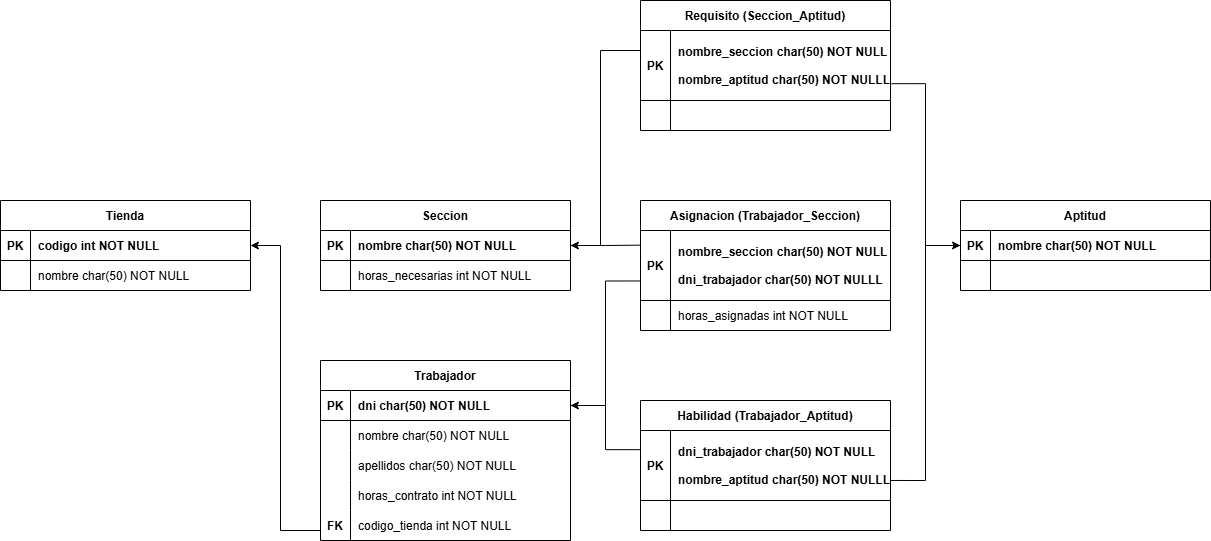

The diagram above was exported from draw.io. Its source (the exported page's mxGraphModel, read from the mxfile embedded in the PNG):
<mxGraphModel dx="2092" dy="1223" grid="1" gridSize="10" guides="1" tooltips="1" connect="1" arrows="1" fold="1" page="1" pageScale="1" pageWidth="850" pageHeight="1100" math="0" shadow="0" extFonts="Permanent Marker^https://fonts.googleapis.com/css?family=Permanent+Marker">
  <root>
    <mxCell id="0" />
    <mxCell id="1" parent="0" />
    <mxCell id="C-vyLk0tnHw3VtMMgP7b-2" parent="1" style="shape=table;startSize=30;container=1;collapsible=1;childLayout=tableLayout;fixedRows=1;rowLines=0;fontStyle=1;align=center;resizeLast=1;" value="Seccion" vertex="1">
      <mxGeometry height="90" width="250" y="440" as="geometry" />
    </mxCell>
    <mxCell id="C-vyLk0tnHw3VtMMgP7b-3" parent="C-vyLk0tnHw3VtMMgP7b-2" style="shape=partialRectangle;collapsible=0;dropTarget=0;pointerEvents=0;fillColor=none;points=[[0,0.5],[1,0.5]];portConstraint=eastwest;top=0;left=0;right=0;bottom=1;" value="" vertex="1">
      <mxGeometry height="30" width="250" y="30" as="geometry" />
    </mxCell>
    <mxCell id="C-vyLk0tnHw3VtMMgP7b-4" parent="C-vyLk0tnHw3VtMMgP7b-3" style="shape=partialRectangle;overflow=hidden;connectable=0;fillColor=none;top=0;left=0;bottom=0;right=0;fontStyle=1;" value="PK" vertex="1">
      <mxGeometry height="30" width="30" as="geometry">
        <mxRectangle height="30" width="30" as="alternateBounds" />
      </mxGeometry>
    </mxCell>
    <mxCell id="C-vyLk0tnHw3VtMMgP7b-5" parent="C-vyLk0tnHw3VtMMgP7b-3" style="shape=partialRectangle;overflow=hidden;connectable=0;fillColor=none;top=0;left=0;bottom=0;right=0;align=left;spacingLeft=6;fontStyle=1;" value="nombre char(50) NOT NULL " vertex="1">
      <mxGeometry height="30" width="220" x="30" as="geometry">
        <mxRectangle height="30" width="220" as="alternateBounds" />
      </mxGeometry>
    </mxCell>
    <mxCell id="C-vyLk0tnHw3VtMMgP7b-6" parent="C-vyLk0tnHw3VtMMgP7b-2" style="shape=partialRectangle;collapsible=0;dropTarget=0;pointerEvents=0;fillColor=none;points=[[0,0.5],[1,0.5]];portConstraint=eastwest;top=0;left=0;right=0;bottom=0;" value="" vertex="1">
      <mxGeometry height="30" width="250" y="60" as="geometry" />
    </mxCell>
    <mxCell id="C-vyLk0tnHw3VtMMgP7b-7" parent="C-vyLk0tnHw3VtMMgP7b-6" style="shape=partialRectangle;overflow=hidden;connectable=0;fillColor=none;top=0;left=0;bottom=0;right=0;" value="" vertex="1">
      <mxGeometry height="30" width="30" as="geometry">
        <mxRectangle height="30" width="30" as="alternateBounds" />
      </mxGeometry>
    </mxCell>
    <mxCell id="C-vyLk0tnHw3VtMMgP7b-8" parent="C-vyLk0tnHw3VtMMgP7b-6" style="shape=partialRectangle;overflow=hidden;connectable=0;fillColor=none;top=0;left=0;bottom=0;right=0;align=left;spacingLeft=6;" value="horas_necesarias int NOT NULL" vertex="1">
      <mxGeometry height="30" width="220" x="30" as="geometry">
        <mxRectangle height="30" width="220" as="alternateBounds" />
      </mxGeometry>
    </mxCell>
    <mxCell id="C-vyLk0tnHw3VtMMgP7b-13" parent="1" style="shape=table;startSize=30;container=1;collapsible=1;childLayout=tableLayout;fixedRows=1;rowLines=0;fontStyle=1;align=center;resizeLast=1;" value="Trabajador" vertex="1">
      <mxGeometry height="180" width="250" y="600" as="geometry">
        <mxRectangle height="30" width="100" x="420" y="590" as="alternateBounds" />
      </mxGeometry>
    </mxCell>
    <mxCell id="C-vyLk0tnHw3VtMMgP7b-14" parent="C-vyLk0tnHw3VtMMgP7b-13" style="shape=partialRectangle;collapsible=0;dropTarget=0;pointerEvents=0;fillColor=none;points=[[0,0.5],[1,0.5]];portConstraint=eastwest;top=0;left=0;right=0;bottom=1;" value="" vertex="1">
      <mxGeometry height="30" width="250" y="30" as="geometry" />
    </mxCell>
    <mxCell id="C-vyLk0tnHw3VtMMgP7b-15" parent="C-vyLk0tnHw3VtMMgP7b-14" style="shape=partialRectangle;overflow=hidden;connectable=0;fillColor=none;top=0;left=0;bottom=0;right=0;fontStyle=1;" value="PK" vertex="1">
      <mxGeometry height="30" width="30" as="geometry">
        <mxRectangle height="30" width="30" as="alternateBounds" />
      </mxGeometry>
    </mxCell>
    <mxCell id="C-vyLk0tnHw3VtMMgP7b-16" parent="C-vyLk0tnHw3VtMMgP7b-14" style="shape=partialRectangle;overflow=hidden;connectable=0;fillColor=none;top=0;left=0;bottom=0;right=0;align=left;spacingLeft=6;fontStyle=1;" value="dni char(50) NOT NULL " vertex="1">
      <mxGeometry height="30" width="220" x="30" as="geometry">
        <mxRectangle height="30" width="220" as="alternateBounds" />
      </mxGeometry>
    </mxCell>
    <mxCell id="C-vyLk0tnHw3VtMMgP7b-17" parent="C-vyLk0tnHw3VtMMgP7b-13" style="shape=partialRectangle;collapsible=0;dropTarget=0;pointerEvents=0;fillColor=none;points=[[0,0.5],[1,0.5]];portConstraint=eastwest;top=0;left=0;right=0;bottom=0;" value="" vertex="1">
      <mxGeometry height="30" width="250" y="60" as="geometry" />
    </mxCell>
    <mxCell id="C-vyLk0tnHw3VtMMgP7b-18" parent="C-vyLk0tnHw3VtMMgP7b-17" style="shape=partialRectangle;overflow=hidden;connectable=0;fillColor=none;top=0;left=0;bottom=0;right=0;" value="" vertex="1">
      <mxGeometry height="30" width="30" as="geometry">
        <mxRectangle height="30" width="30" as="alternateBounds" />
      </mxGeometry>
    </mxCell>
    <mxCell id="C-vyLk0tnHw3VtMMgP7b-19" parent="C-vyLk0tnHw3VtMMgP7b-17" style="shape=partialRectangle;overflow=hidden;connectable=0;fillColor=none;top=0;left=0;bottom=0;right=0;align=left;spacingLeft=6;" value="nombre char(50) NOT NULL" vertex="1">
      <mxGeometry height="30" width="220" x="30" as="geometry">
        <mxRectangle height="30" width="220" as="alternateBounds" />
      </mxGeometry>
    </mxCell>
    <mxCell id="C-vyLk0tnHw3VtMMgP7b-20" parent="C-vyLk0tnHw3VtMMgP7b-13" style="shape=partialRectangle;collapsible=0;dropTarget=0;pointerEvents=0;fillColor=none;points=[[0,0.5],[1,0.5]];portConstraint=eastwest;top=0;left=0;right=0;bottom=0;" value="" vertex="1">
      <mxGeometry height="30" width="250" y="90" as="geometry" />
    </mxCell>
    <mxCell id="C-vyLk0tnHw3VtMMgP7b-21" parent="C-vyLk0tnHw3VtMMgP7b-20" style="shape=partialRectangle;overflow=hidden;connectable=0;fillColor=none;top=0;left=0;bottom=0;right=0;" value="" vertex="1">
      <mxGeometry height="30" width="30" as="geometry">
        <mxRectangle height="30" width="30" as="alternateBounds" />
      </mxGeometry>
    </mxCell>
    <mxCell id="C-vyLk0tnHw3VtMMgP7b-22" parent="C-vyLk0tnHw3VtMMgP7b-20" style="shape=partialRectangle;overflow=hidden;connectable=0;fillColor=none;top=0;left=0;bottom=0;right=0;align=left;spacingLeft=6;" value="apellidos char(50) NOT NULL" vertex="1">
      <mxGeometry height="30" width="220" x="30" as="geometry">
        <mxRectangle height="30" width="220" as="alternateBounds" />
      </mxGeometry>
    </mxCell>
    <mxCell id="qRQMG8Lu8p8gZV7iJ4RV-16" parent="C-vyLk0tnHw3VtMMgP7b-13" style="shape=partialRectangle;collapsible=0;dropTarget=0;pointerEvents=0;fillColor=none;points=[[0,0.5],[1,0.5]];portConstraint=eastwest;top=0;left=0;right=0;bottom=0;" value="" vertex="1">
      <mxGeometry height="30" width="250" y="120" as="geometry" />
    </mxCell>
    <mxCell id="qRQMG8Lu8p8gZV7iJ4RV-17" parent="qRQMG8Lu8p8gZV7iJ4RV-16" style="shape=partialRectangle;overflow=hidden;connectable=0;fillColor=none;top=0;left=0;bottom=0;right=0;" value="" vertex="1">
      <mxGeometry height="30" width="30" as="geometry">
        <mxRectangle height="30" width="30" as="alternateBounds" />
      </mxGeometry>
    </mxCell>
    <mxCell id="qRQMG8Lu8p8gZV7iJ4RV-18" parent="qRQMG8Lu8p8gZV7iJ4RV-16" style="shape=partialRectangle;overflow=hidden;connectable=0;fillColor=none;top=0;left=0;bottom=0;right=0;align=left;spacingLeft=6;" value="horas_contrato int NOT NULL" vertex="1">
      <mxGeometry height="30" width="220" x="30" as="geometry">
        <mxRectangle height="30" width="220" as="alternateBounds" />
      </mxGeometry>
    </mxCell>
    <mxCell id="qRQMG8Lu8p8gZV7iJ4RV-46" parent="C-vyLk0tnHw3VtMMgP7b-13" style="shape=partialRectangle;collapsible=0;dropTarget=0;pointerEvents=0;fillColor=none;points=[[0,0.5],[1,0.5]];portConstraint=eastwest;top=0;left=0;right=0;bottom=0;" value="" vertex="1">
      <mxGeometry height="30" width="250" y="150" as="geometry" />
    </mxCell>
    <mxCell id="qRQMG8Lu8p8gZV7iJ4RV-47" parent="qRQMG8Lu8p8gZV7iJ4RV-46" style="shape=partialRectangle;overflow=hidden;connectable=0;fillColor=none;top=0;left=0;bottom=0;right=0;" value="" vertex="1">
      <mxGeometry height="30" width="30" as="geometry">
        <mxRectangle height="30" width="30" as="alternateBounds" />
      </mxGeometry>
    </mxCell>
    <mxCell id="qRQMG8Lu8p8gZV7iJ4RV-48" parent="qRQMG8Lu8p8gZV7iJ4RV-46" style="shape=partialRectangle;overflow=hidden;connectable=0;fillColor=none;top=0;left=0;bottom=0;right=0;align=left;spacingLeft=6;" value="codigo_tienda int NOT NULL" vertex="1">
      <mxGeometry height="30" width="220" x="30" as="geometry">
        <mxRectangle height="30" width="220" as="alternateBounds" />
      </mxGeometry>
    </mxCell>
    <mxCell id="C-vyLk0tnHw3VtMMgP7b-23" parent="1" style="shape=table;startSize=30;container=1;collapsible=1;childLayout=tableLayout;fixedRows=1;rowLines=0;fontStyle=1;align=center;resizeLast=1;" value="Tienda" vertex="1">
      <mxGeometry height="90" width="250" x="-320" y="440" as="geometry" />
    </mxCell>
    <mxCell id="C-vyLk0tnHw3VtMMgP7b-24" parent="C-vyLk0tnHw3VtMMgP7b-23" style="shape=partialRectangle;collapsible=0;dropTarget=0;pointerEvents=0;fillColor=none;points=[[0,0.5],[1,0.5]];portConstraint=eastwest;top=0;left=0;right=0;bottom=1;" value="" vertex="1">
      <mxGeometry height="30" width="250" y="30" as="geometry" />
    </mxCell>
    <mxCell id="C-vyLk0tnHw3VtMMgP7b-25" parent="C-vyLk0tnHw3VtMMgP7b-24" style="shape=partialRectangle;overflow=hidden;connectable=0;fillColor=none;top=0;left=0;bottom=0;right=0;fontStyle=1;" value="PK" vertex="1">
      <mxGeometry height="30" width="30" as="geometry">
        <mxRectangle height="30" width="30" as="alternateBounds" />
      </mxGeometry>
    </mxCell>
    <mxCell id="C-vyLk0tnHw3VtMMgP7b-26" parent="C-vyLk0tnHw3VtMMgP7b-24" style="shape=partialRectangle;overflow=hidden;connectable=0;fillColor=none;top=0;left=0;bottom=0;right=0;align=left;spacingLeft=6;fontStyle=1;" value="codigo int NOT NULL " vertex="1">
      <mxGeometry height="30" width="220" x="30" as="geometry">
        <mxRectangle height="30" width="220" as="alternateBounds" />
      </mxGeometry>
    </mxCell>
    <mxCell id="C-vyLk0tnHw3VtMMgP7b-27" parent="C-vyLk0tnHw3VtMMgP7b-23" style="shape=partialRectangle;collapsible=0;dropTarget=0;pointerEvents=0;fillColor=none;points=[[0,0.5],[1,0.5]];portConstraint=eastwest;top=0;left=0;right=0;bottom=0;" value="" vertex="1">
      <mxGeometry height="30" width="250" y="60" as="geometry" />
    </mxCell>
    <mxCell id="C-vyLk0tnHw3VtMMgP7b-28" parent="C-vyLk0tnHw3VtMMgP7b-27" style="shape=partialRectangle;overflow=hidden;connectable=0;fillColor=none;top=0;left=0;bottom=0;right=0;" value="" vertex="1">
      <mxGeometry height="30" width="30" as="geometry">
        <mxRectangle height="30" width="30" as="alternateBounds" />
      </mxGeometry>
    </mxCell>
    <mxCell id="C-vyLk0tnHw3VtMMgP7b-29" parent="C-vyLk0tnHw3VtMMgP7b-27" style="shape=partialRectangle;overflow=hidden;connectable=0;fillColor=none;top=0;left=0;bottom=0;right=0;align=left;spacingLeft=6;" value="nombre char(50) NOT NULL" vertex="1">
      <mxGeometry height="30" width="220" x="30" as="geometry">
        <mxRectangle height="30" width="220" as="alternateBounds" />
      </mxGeometry>
    </mxCell>
    <mxCell id="qRQMG8Lu8p8gZV7iJ4RV-39" parent="1" style="shape=table;startSize=30;container=1;collapsible=1;childLayout=tableLayout;fixedRows=1;rowLines=0;fontStyle=1;align=center;resizeLast=1;" value="Asignacion (Trabajador_Seccion)" vertex="1">
      <mxGeometry height="130" width="250" x="320" y="440" as="geometry" />
    </mxCell>
    <mxCell id="qRQMG8Lu8p8gZV7iJ4RV-40" parent="qRQMG8Lu8p8gZV7iJ4RV-39" style="shape=partialRectangle;collapsible=0;dropTarget=0;pointerEvents=0;fillColor=none;points=[[0,0.5],[1,0.5]];portConstraint=eastwest;top=0;left=0;right=0;bottom=1;" value="" vertex="1">
      <mxGeometry height="70" width="250" y="30" as="geometry" />
    </mxCell>
    <mxCell id="qRQMG8Lu8p8gZV7iJ4RV-41" parent="qRQMG8Lu8p8gZV7iJ4RV-40" style="shape=partialRectangle;overflow=hidden;connectable=0;fillColor=none;top=0;left=0;bottom=0;right=0;fontStyle=1;" value="PK" vertex="1">
      <mxGeometry height="70" width="30" as="geometry">
        <mxRectangle height="70" width="30" as="alternateBounds" />
      </mxGeometry>
    </mxCell>
    <mxCell id="qRQMG8Lu8p8gZV7iJ4RV-42" parent="qRQMG8Lu8p8gZV7iJ4RV-40" style="shape=partialRectangle;overflow=hidden;connectable=0;fillColor=none;top=0;left=0;bottom=0;right=0;align=left;spacingLeft=6;fontStyle=1;" value="nombre_seccion char(50) NOT NULL&#10;&#10;dni_trabajador char(50) NOT NULLL" vertex="1">
      <mxGeometry height="70" width="220" x="30" as="geometry">
        <mxRectangle height="70" width="220" as="alternateBounds" />
      </mxGeometry>
    </mxCell>
    <mxCell id="qRQMG8Lu8p8gZV7iJ4RV-43" parent="qRQMG8Lu8p8gZV7iJ4RV-39" style="shape=partialRectangle;collapsible=0;dropTarget=0;pointerEvents=0;fillColor=none;points=[[0,0.5],[1,0.5]];portConstraint=eastwest;top=0;left=0;right=0;bottom=0;" value="" vertex="1">
      <mxGeometry height="30" width="250" y="100" as="geometry" />
    </mxCell>
    <mxCell id="qRQMG8Lu8p8gZV7iJ4RV-44" parent="qRQMG8Lu8p8gZV7iJ4RV-43" style="shape=partialRectangle;overflow=hidden;connectable=0;fillColor=none;top=0;left=0;bottom=0;right=0;" value="" vertex="1">
      <mxGeometry height="30" width="30" as="geometry">
        <mxRectangle height="30" width="30" as="alternateBounds" />
      </mxGeometry>
    </mxCell>
    <mxCell id="qRQMG8Lu8p8gZV7iJ4RV-45" parent="qRQMG8Lu8p8gZV7iJ4RV-43" style="shape=partialRectangle;overflow=hidden;connectable=0;fillColor=none;top=0;left=0;bottom=0;right=0;align=left;spacingLeft=6;" value="horas_asignadas int NOT NULL" vertex="1">
      <mxGeometry height="30" width="220" x="30" as="geometry">
        <mxRectangle height="30" width="220" as="alternateBounds" />
      </mxGeometry>
    </mxCell>
    <mxCell id="qRQMG8Lu8p8gZV7iJ4RV-49" parent="1" style="shape=partialRectangle;overflow=hidden;connectable=0;fillColor=none;top=0;left=0;bottom=0;right=0;fontStyle=1;" value="FK" vertex="1">
      <mxGeometry height="30" width="30" y="750" as="geometry">
        <mxRectangle height="30" width="30" as="alternateBounds" />
      </mxGeometry>
    </mxCell>
    <mxCell id="qRQMG8Lu8p8gZV7iJ4RV-50" edge="1" parent="1" source="C-vyLk0tnHw3VtMMgP7b-14" style="edgeStyle=orthogonalEdgeStyle;rounded=0;orthogonalLoop=1;jettySize=auto;html=1;exitX=1;exitY=0.5;exitDx=0;exitDy=0;entryX=0.001;entryY=0.721;entryDx=0;entryDy=0;entryPerimeter=0;startArrow=classic;startFill=1;endArrow=none;endFill=0;" target="qRQMG8Lu8p8gZV7iJ4RV-40">
      <mxGeometry relative="1" as="geometry" />
    </mxCell>
    <mxCell id="qRQMG8Lu8p8gZV7iJ4RV-52" edge="1" parent="1" source="C-vyLk0tnHw3VtMMgP7b-3" style="edgeStyle=orthogonalEdgeStyle;rounded=0;orthogonalLoop=1;jettySize=auto;html=1;exitX=1;exitY=0.5;exitDx=0;exitDy=0;startArrow=classic;startFill=1;endArrow=none;endFill=0;">
      <mxGeometry relative="1" as="geometry">
        <mxPoint x="320" y="484.66666666666674" as="targetPoint" />
      </mxGeometry>
    </mxCell>
    <mxCell id="qRQMG8Lu8p8gZV7iJ4RV-53" edge="1" parent="1" source="C-vyLk0tnHw3VtMMgP7b-24" style="edgeStyle=orthogonalEdgeStyle;rounded=0;orthogonalLoop=1;jettySize=auto;html=1;exitX=1;exitY=0.5;exitDx=0;exitDy=0;shape=wire;startArrow=classic;startFill=1;endArrow=none;endFill=0;">
      <mxGeometry relative="1" as="geometry">
        <Array as="points">
          <mxPoint x="-40" y="485" />
          <mxPoint x="-40" y="770" />
        </Array>
        <mxPoint y="770" as="targetPoint" />
      </mxGeometry>
    </mxCell>
    <mxCell id="qRQMG8Lu8p8gZV7iJ4RV-54" parent="1" style="shape=table;startSize=30;container=1;collapsible=1;childLayout=tableLayout;fixedRows=1;rowLines=0;fontStyle=1;align=center;resizeLast=1;" value="Aptitud" vertex="1">
      <mxGeometry height="90" width="250" x="640" y="440" as="geometry" />
    </mxCell>
    <mxCell id="qRQMG8Lu8p8gZV7iJ4RV-55" parent="qRQMG8Lu8p8gZV7iJ4RV-54" style="shape=partialRectangle;collapsible=0;dropTarget=0;pointerEvents=0;fillColor=none;points=[[0,0.5],[1,0.5]];portConstraint=eastwest;top=0;left=0;right=0;bottom=1;" value="" vertex="1">
      <mxGeometry height="30" width="250" y="30" as="geometry" />
    </mxCell>
    <mxCell id="qRQMG8Lu8p8gZV7iJ4RV-56" parent="qRQMG8Lu8p8gZV7iJ4RV-55" style="shape=partialRectangle;overflow=hidden;connectable=0;fillColor=none;top=0;left=0;bottom=0;right=0;fontStyle=1;" value="PK" vertex="1">
      <mxGeometry height="30" width="30" as="geometry">
        <mxRectangle height="30" width="30" as="alternateBounds" />
      </mxGeometry>
    </mxCell>
    <mxCell id="qRQMG8Lu8p8gZV7iJ4RV-57" parent="qRQMG8Lu8p8gZV7iJ4RV-55" style="shape=partialRectangle;overflow=hidden;connectable=0;fillColor=none;top=0;left=0;bottom=0;right=0;align=left;spacingLeft=6;fontStyle=1;" value="nombre char(50) NOT NULL " vertex="1">
      <mxGeometry height="30" width="220" x="30" as="geometry">
        <mxRectangle height="30" width="220" as="alternateBounds" />
      </mxGeometry>
    </mxCell>
    <mxCell id="qRQMG8Lu8p8gZV7iJ4RV-58" parent="qRQMG8Lu8p8gZV7iJ4RV-54" style="shape=partialRectangle;collapsible=0;dropTarget=0;pointerEvents=0;fillColor=none;points=[[0,0.5],[1,0.5]];portConstraint=eastwest;top=0;left=0;right=0;bottom=0;" value="" vertex="1">
      <mxGeometry height="30" width="250" y="60" as="geometry" />
    </mxCell>
    <mxCell id="qRQMG8Lu8p8gZV7iJ4RV-59" parent="qRQMG8Lu8p8gZV7iJ4RV-58" style="shape=partialRectangle;overflow=hidden;connectable=0;fillColor=none;top=0;left=0;bottom=0;right=0;" value="" vertex="1">
      <mxGeometry height="30" width="30" as="geometry">
        <mxRectangle height="30" width="30" as="alternateBounds" />
      </mxGeometry>
    </mxCell>
    <mxCell id="qRQMG8Lu8p8gZV7iJ4RV-60" parent="qRQMG8Lu8p8gZV7iJ4RV-58" style="shape=partialRectangle;overflow=hidden;connectable=0;fillColor=none;top=0;left=0;bottom=0;right=0;align=left;spacingLeft=6;" value="" vertex="1">
      <mxGeometry height="30" width="220" x="30" as="geometry">
        <mxRectangle height="30" width="220" as="alternateBounds" />
      </mxGeometry>
    </mxCell>
    <mxCell id="qRQMG8Lu8p8gZV7iJ4RV-61" parent="1" style="shape=table;startSize=30;container=1;collapsible=1;childLayout=tableLayout;fixedRows=1;rowLines=0;fontStyle=1;align=center;resizeLast=1;" value="Requisito (Seccion_Aptitud)" vertex="1">
      <mxGeometry height="130" width="250" x="320" y="240" as="geometry" />
    </mxCell>
    <mxCell id="qRQMG8Lu8p8gZV7iJ4RV-62" parent="qRQMG8Lu8p8gZV7iJ4RV-61" style="shape=partialRectangle;collapsible=0;dropTarget=0;pointerEvents=0;fillColor=none;points=[[0,0.5],[1,0.5]];portConstraint=eastwest;top=0;left=0;right=0;bottom=1;" value="" vertex="1">
      <mxGeometry height="70" width="250" y="30" as="geometry" />
    </mxCell>
    <mxCell id="qRQMG8Lu8p8gZV7iJ4RV-63" parent="qRQMG8Lu8p8gZV7iJ4RV-62" style="shape=partialRectangle;overflow=hidden;connectable=0;fillColor=none;top=0;left=0;bottom=0;right=0;fontStyle=1;" value="PK" vertex="1">
      <mxGeometry height="70" width="30" as="geometry">
        <mxRectangle height="70" width="30" as="alternateBounds" />
      </mxGeometry>
    </mxCell>
    <mxCell id="qRQMG8Lu8p8gZV7iJ4RV-64" parent="qRQMG8Lu8p8gZV7iJ4RV-62" style="shape=partialRectangle;overflow=hidden;connectable=0;fillColor=none;top=0;left=0;bottom=0;right=0;align=left;spacingLeft=6;fontStyle=1;" value="nombre_seccion char(50) NOT NULL&#10;&#10;nombre_aptitud char(50) NOT NULLL" vertex="1">
      <mxGeometry height="70" width="220" x="30" as="geometry">
        <mxRectangle height="70" width="220" as="alternateBounds" />
      </mxGeometry>
    </mxCell>
    <mxCell id="qRQMG8Lu8p8gZV7iJ4RV-65" parent="qRQMG8Lu8p8gZV7iJ4RV-61" style="shape=partialRectangle;collapsible=0;dropTarget=0;pointerEvents=0;fillColor=none;points=[[0,0.5],[1,0.5]];portConstraint=eastwest;top=0;left=0;right=0;bottom=0;" value="" vertex="1">
      <mxGeometry height="30" width="250" y="100" as="geometry" />
    </mxCell>
    <mxCell id="qRQMG8Lu8p8gZV7iJ4RV-66" parent="qRQMG8Lu8p8gZV7iJ4RV-65" style="shape=partialRectangle;overflow=hidden;connectable=0;fillColor=none;top=0;left=0;bottom=0;right=0;" value="" vertex="1">
      <mxGeometry height="30" width="30" as="geometry">
        <mxRectangle height="30" width="30" as="alternateBounds" />
      </mxGeometry>
    </mxCell>
    <mxCell id="qRQMG8Lu8p8gZV7iJ4RV-67" parent="qRQMG8Lu8p8gZV7iJ4RV-65" style="shape=partialRectangle;overflow=hidden;connectable=0;fillColor=none;top=0;left=0;bottom=0;right=0;align=left;spacingLeft=6;" value="" vertex="1">
      <mxGeometry height="30" width="220" x="30" as="geometry">
        <mxRectangle height="30" width="220" as="alternateBounds" />
      </mxGeometry>
    </mxCell>
    <mxCell id="qRQMG8Lu8p8gZV7iJ4RV-68" edge="1" parent="1" source="qRQMG8Lu8p8gZV7iJ4RV-55" style="edgeStyle=orthogonalEdgeStyle;rounded=0;orthogonalLoop=1;jettySize=auto;html=1;exitX=0;exitY=0.5;exitDx=0;exitDy=0;entryX=1.003;entryY=0.76;entryDx=0;entryDy=0;entryPerimeter=0;startArrow=classic;startFill=1;endArrow=none;endFill=0;" target="qRQMG8Lu8p8gZV7iJ4RV-62">
      <mxGeometry relative="1" as="geometry" />
    </mxCell>
    <mxCell id="qRQMG8Lu8p8gZV7iJ4RV-69" edge="1" parent="1" source="qRQMG8Lu8p8gZV7iJ4RV-62" style="edgeStyle=orthogonalEdgeStyle;rounded=0;orthogonalLoop=1;jettySize=auto;html=1;endArrow=none;endFill=0;exitX=0;exitY=0.286;exitDx=0;exitDy=0;exitPerimeter=0;entryX=1;entryY=0.5;entryDx=0;entryDy=0;" target="C-vyLk0tnHw3VtMMgP7b-3">
      <mxGeometry relative="1" as="geometry">
        <Array as="points">
          <mxPoint x="280" y="290" />
          <mxPoint x="280" y="485" />
        </Array>
        <mxPoint x="250" y="490" as="targetPoint" />
      </mxGeometry>
    </mxCell>
    <mxCell id="qRQMG8Lu8p8gZV7iJ4RV-70" parent="1" style="shape=table;startSize=30;container=1;collapsible=1;childLayout=tableLayout;fixedRows=1;rowLines=0;fontStyle=1;align=center;resizeLast=1;" value="Habilidad (Trabajador_Aptitud)" vertex="1">
      <mxGeometry height="130" width="250" x="320" y="640" as="geometry" />
    </mxCell>
    <mxCell id="qRQMG8Lu8p8gZV7iJ4RV-71" parent="qRQMG8Lu8p8gZV7iJ4RV-70" style="shape=partialRectangle;collapsible=0;dropTarget=0;pointerEvents=0;fillColor=none;points=[[0,0.5],[1,0.5]];portConstraint=eastwest;top=0;left=0;right=0;bottom=1;" value="" vertex="1">
      <mxGeometry height="70" width="250" y="30" as="geometry" />
    </mxCell>
    <mxCell id="qRQMG8Lu8p8gZV7iJ4RV-72" parent="qRQMG8Lu8p8gZV7iJ4RV-71" style="shape=partialRectangle;overflow=hidden;connectable=0;fillColor=none;top=0;left=0;bottom=0;right=0;fontStyle=1;" value="PK" vertex="1">
      <mxGeometry height="70" width="30" as="geometry">
        <mxRectangle height="70" width="30" as="alternateBounds" />
      </mxGeometry>
    </mxCell>
    <mxCell id="qRQMG8Lu8p8gZV7iJ4RV-73" parent="qRQMG8Lu8p8gZV7iJ4RV-71" style="shape=partialRectangle;overflow=hidden;connectable=0;fillColor=none;top=0;left=0;bottom=0;right=0;align=left;spacingLeft=6;fontStyle=1;" value="dni_trabajador char(50) NOT NULL&#10;&#10;nombre_aptitud char(50) NOT NULLL" vertex="1">
      <mxGeometry height="70" width="220" x="30" as="geometry">
        <mxRectangle height="70" width="220" as="alternateBounds" />
      </mxGeometry>
    </mxCell>
    <mxCell id="qRQMG8Lu8p8gZV7iJ4RV-74" parent="qRQMG8Lu8p8gZV7iJ4RV-70" style="shape=partialRectangle;collapsible=0;dropTarget=0;pointerEvents=0;fillColor=none;points=[[0,0.5],[1,0.5]];portConstraint=eastwest;top=0;left=0;right=0;bottom=0;" value="" vertex="1">
      <mxGeometry height="30" width="250" y="100" as="geometry" />
    </mxCell>
    <mxCell id="qRQMG8Lu8p8gZV7iJ4RV-75" parent="qRQMG8Lu8p8gZV7iJ4RV-74" style="shape=partialRectangle;overflow=hidden;connectable=0;fillColor=none;top=0;left=0;bottom=0;right=0;" value="" vertex="1">
      <mxGeometry height="30" width="30" as="geometry">
        <mxRectangle height="30" width="30" as="alternateBounds" />
      </mxGeometry>
    </mxCell>
    <mxCell id="qRQMG8Lu8p8gZV7iJ4RV-76" parent="qRQMG8Lu8p8gZV7iJ4RV-74" style="shape=partialRectangle;overflow=hidden;connectable=0;fillColor=none;top=0;left=0;bottom=0;right=0;align=left;spacingLeft=6;" value="" vertex="1">
      <mxGeometry height="30" width="220" x="30" as="geometry">
        <mxRectangle height="30" width="220" as="alternateBounds" />
      </mxGeometry>
    </mxCell>
    <mxCell id="qRQMG8Lu8p8gZV7iJ4RV-77" edge="1" parent="1" source="qRQMG8Lu8p8gZV7iJ4RV-71" style="edgeStyle=orthogonalEdgeStyle;rounded=0;orthogonalLoop=1;jettySize=auto;html=1;entryX=0;entryY=0.5;entryDx=0;entryDy=0;endArrow=none;endFill=0;exitX=1;exitY=0.714;exitDx=0;exitDy=0;exitPerimeter=0;" target="qRQMG8Lu8p8gZV7iJ4RV-55">
      <mxGeometry relative="1" as="geometry" />
    </mxCell>
    <mxCell id="qRQMG8Lu8p8gZV7iJ4RV-78" edge="1" parent="1" source="qRQMG8Lu8p8gZV7iJ4RV-71" style="edgeStyle=orthogonalEdgeStyle;rounded=0;orthogonalLoop=1;jettySize=auto;html=1;entryX=1;entryY=0.5;entryDx=0;entryDy=0;endArrow=none;endFill=0;exitX=-0.002;exitY=0.274;exitDx=0;exitDy=0;exitPerimeter=0;" target="C-vyLk0tnHw3VtMMgP7b-14">
      <mxGeometry relative="1" as="geometry" />
    </mxCell>
  </root>
</mxGraphModel>